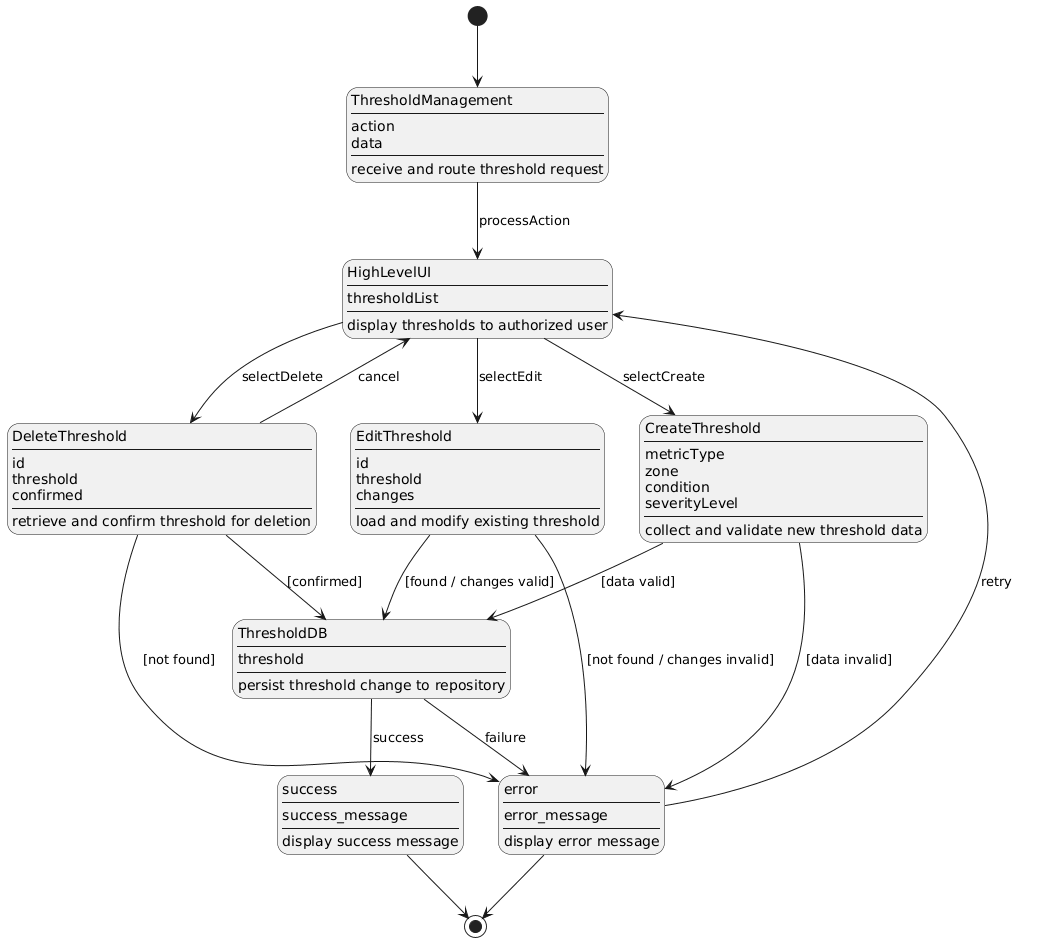

The diagram above was rendered by PlantUML. Its source (embedded in the PNG):
@startuml
hide empty description
top to bottom direction

state "ThresholdManagement\n----\naction\ndata\n----\nreceive and route threshold request" as ThresholdManagement

state "HighLevelUI\n----\nthresholdList\n----\ndisplay thresholds to authorized user" as HighLevelUI

state "CreateThreshold\n----\nmetricType\nzone\ncondition\nseverityLevel\n----\ncollect and validate new threshold data" as CreateThreshold

state "EditThreshold\n----\nid\nthreshold\nchanges\n----\nload and modify existing threshold" as EditThreshold

state "DeleteThreshold\n----\nid\nthreshold\nconfirmed\n----\nretrieve and confirm threshold for deletion" as DeleteThreshold

state "ThresholdDB\n----\nthreshold\n----\npersist threshold change to repository" as ThresholdDB

state "success\n----\nsuccess_message\n----\ndisplay success message" as success

state "error\n----\nerror_message\n----\ndisplay error message" as error

[*] --> ThresholdManagement

ThresholdManagement --> HighLevelUI : processAction

HighLevelUI --> CreateThreshold  : selectCreate
HighLevelUI --> EditThreshold    : selectEdit
HighLevelUI --> DeleteThreshold  : selectDelete

CreateThreshold --> error        : [data invalid]
CreateThreshold --> ThresholdDB  : [data valid]

EditThreshold --> error          : [not found / changes invalid]
EditThreshold --> ThresholdDB    : [found / changes valid]

DeleteThreshold --> error        : [not found]
DeleteThreshold --> ThresholdDB  : [confirmed]
DeleteThreshold --> HighLevelUI  : cancel

ThresholdDB --> success          : success
ThresholdDB --> error            : failure

error --> HighLevelUI            : retry
success --> [*]
error --> [*]
@enduml